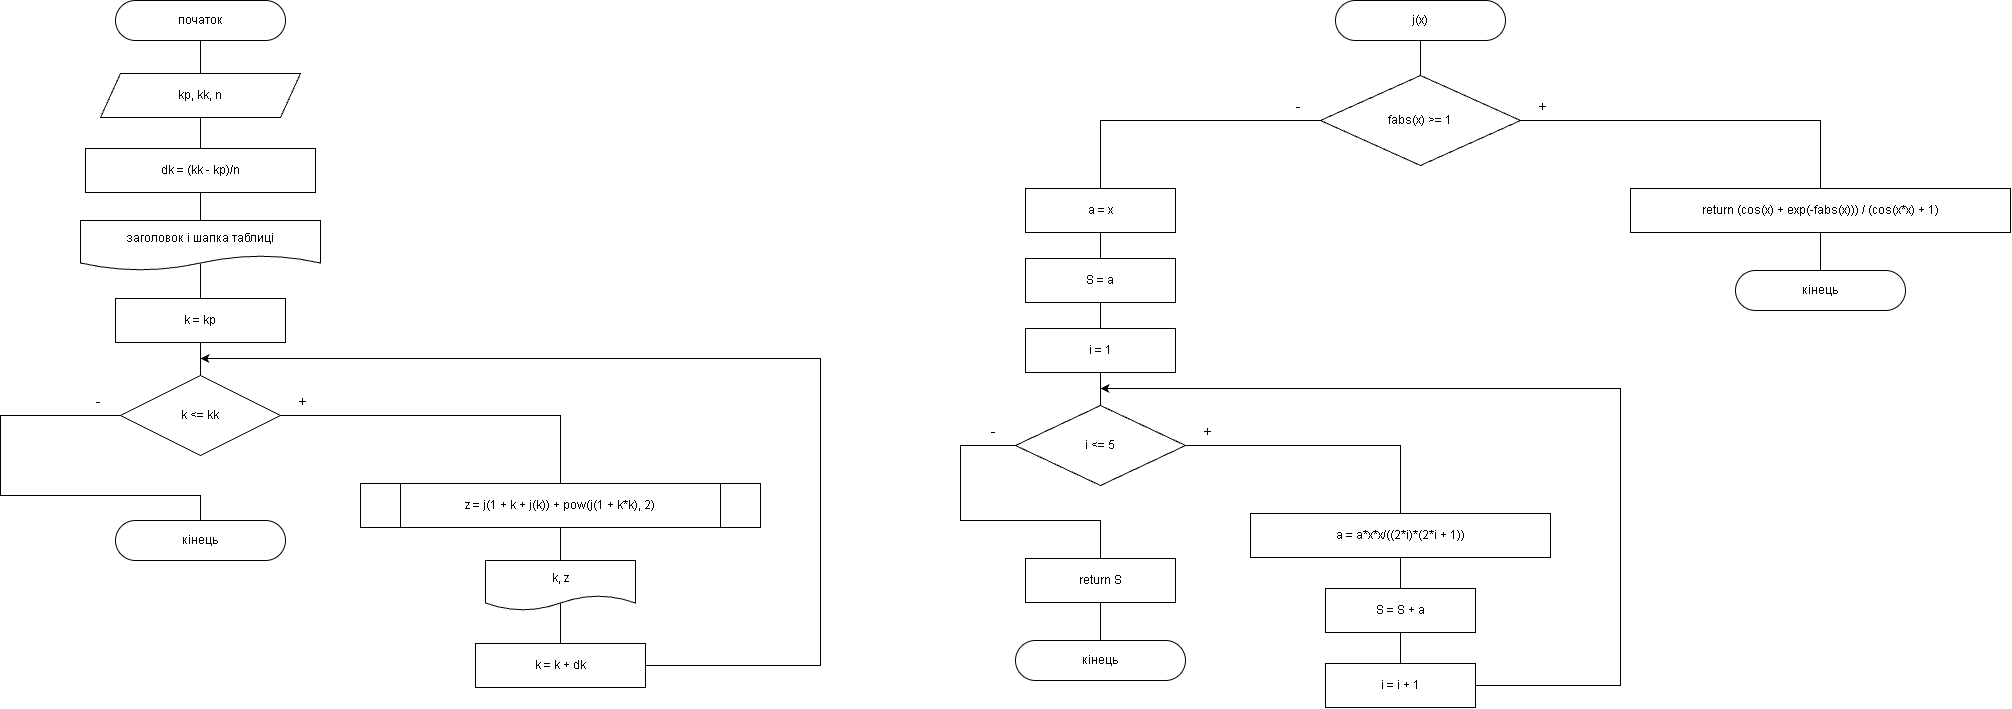

The diagram above was exported from draw.io. Its source (the exported page's mxGraphModel, read from the mxfile embedded in the PNG):
<mxGraphModel dx="1493" dy="826" grid="0" gridSize="10" guides="1" tooltips="1" connect="1" arrows="1" fold="1" page="1" pageScale="1" pageWidth="2170" pageHeight="827" background="light-dark(#FFFFFF,#FFFFFF)" math="0" shadow="0">
  <root>
    <mxCell id="0" />
    <mxCell id="1" parent="0" />
    <mxCell id="fstart" parent="1" style="rounded=1;arcSize=50;whiteSpace=wrap;html=1;fontSize=12;strokeColor=light-dark(#000000,#000000);fillColor=light-dark(#FFFFFF,#FFFFFF);fontColor=light-dark(#000000,#000000);" value="початок" vertex="1">
      <mxGeometry height="40" width="170" x="195" y="40" as="geometry" />
    </mxCell>
    <mxCell id="finp" parent="1" style="shape=parallelogram;perimeter=parallelogramPerimeter;fixedSize=1;whiteSpace=wrap;html=1;fontSize=12;strokeColor=light-dark(#000000,#000000);fillColor=light-dark(#FFFFFF,#FFFFFF);fontColor=light-dark(#000000,#000000);" value="kp, kk, n" vertex="1">
      <mxGeometry height="44" width="200" x="180" y="113" as="geometry" />
    </mxCell>
    <mxCell id="fdk" parent="1" style="rounded=0;whiteSpace=wrap;html=1;fontSize=12;strokeColor=light-dark(#000000,#000000);fillColor=light-dark(#FFFFFF,#FFFFFF);fontColor=light-dark(#000000,#000000);" value="dk = (kk - kp)/n" vertex="1">
      <mxGeometry height="44" width="230" x="165" y="188" as="geometry" />
    </mxCell>
    <mxCell id="fhdr" parent="1" style="shape=document;boundedLbl=1;whiteSpace=wrap;html=1;fontSize=12;strokeColor=light-dark(#000000,#000000);fillColor=light-dark(#FFFFFF,#FFFFFF);fontColor=light-dark(#000000,#000000);" value="заголовок і шапка таблиці" vertex="1">
      <mxGeometry height="50" width="240" x="160" y="260" as="geometry" />
    </mxCell>
    <mxCell id="fks" parent="1" style="rounded=0;whiteSpace=wrap;html=1;fontSize=12;strokeColor=light-dark(#000000,#000000);fillColor=light-dark(#FFFFFF,#FFFFFF);fontColor=light-dark(#000000,#000000);" value="k = kp" vertex="1">
      <mxGeometry height="44" width="170" x="195" y="338" as="geometry" />
    </mxCell>
    <mxCell id="flo" parent="1" style="rhombus;whiteSpace=wrap;html=1;fontSize=12;strokeColor=light-dark(#000000,#000000);fillColor=light-dark(#FFFFFF,#FFFFFF);fontColor=light-dark(#000000,#000000);" value="k &amp;lt;= kk" vertex="1">
      <mxGeometry height="80" width="160" x="200" y="415" as="geometry" />
    </mxCell>
    <mxCell id="fcall" parent="1" style="shape=process;whiteSpace=wrap;html=1;fontSize=12;strokeColor=light-dark(#000000,#000000);fillColor=light-dark(#FFFFFF,#FFFFFF);fontColor=light-dark(#000000,#000000);" value="z = j(1 + k + j(k)) + pow(j(1 + k*k), 2)" vertex="1">
      <mxGeometry height="44" width="400" x="440" y="523" as="geometry" />
    </mxCell>
    <mxCell id="fout" parent="1" style="shape=document;boundedLbl=1;whiteSpace=wrap;html=1;fontSize=12;strokeColor=light-dark(#000000,#000000);fillColor=light-dark(#FFFFFF,#FFFFFF);fontColor=light-dark(#000000,#000000);" value="k, z" vertex="1">
      <mxGeometry height="50" width="150" x="565" y="600" as="geometry" />
    </mxCell>
    <mxCell id="fkd" parent="1" style="rounded=0;whiteSpace=wrap;html=1;fontSize=12;strokeColor=light-dark(#000000,#000000);fillColor=light-dark(#FFFFFF,#FFFFFF);fontColor=light-dark(#000000,#000000);" value="k = k + dk" vertex="1">
      <mxGeometry height="44" width="170" x="555" y="683" as="geometry" />
    </mxCell>
    <mxCell id="fend" parent="1" style="rounded=1;arcSize=50;whiteSpace=wrap;html=1;fontSize=12;strokeColor=light-dark(#000000,#000000);fillColor=light-dark(#FFFFFF,#FFFFFF);fontColor=light-dark(#000000,#000000);" value="кінець" vertex="1">
      <mxGeometry height="40" width="170" x="195" y="560" as="geometry" />
    </mxCell>
    <mxCell id="ffs" parent="1" style="rounded=1;arcSize=50;whiteSpace=wrap;html=1;fontSize=12;strokeColor=light-dark(#000000,#000000);fillColor=light-dark(#FFFFFF,#FFFFFF);fontColor=light-dark(#000000,#000000);" value="j(x)" vertex="1">
      <mxGeometry height="40" width="170" x="1415" y="40" as="geometry" />
    </mxCell>
    <mxCell id="fdc" parent="1" style="rhombus;whiteSpace=wrap;html=1;fontSize=12;strokeColor=light-dark(#000000,#000000);fillColor=light-dark(#FFFFFF,#FFFFFF);fontColor=light-dark(#000000,#000000);" value="fabs(x) &amp;gt;= 1" vertex="1">
      <mxGeometry height="90" width="200" x="1400" y="115" as="geometry" />
    </mxCell>
    <mxCell id="ffret" parent="1" style="rounded=0;whiteSpace=wrap;html=1;fontSize=12;strokeColor=light-dark(#000000,#000000);fillColor=light-dark(#FFFFFF,#FFFFFF);fontColor=light-dark(#000000,#000000);" value="return (cos(x) + exp(-fabs(x))) / (cos(x*x) + 1)" vertex="1">
      <mxGeometry height="44" width="380" x="1710" y="228" as="geometry" />
    </mxCell>
    <mxCell id="ffe2" parent="1" style="rounded=1;arcSize=50;whiteSpace=wrap;html=1;fontSize=12;strokeColor=light-dark(#000000,#000000);fillColor=light-dark(#FFFFFF,#FFFFFF);fontColor=light-dark(#000000,#000000);" value="кінець" vertex="1">
      <mxGeometry height="40" width="170" x="1815" y="310" as="geometry" />
    </mxCell>
    <mxCell id="fa0" parent="1" style="rounded=0;whiteSpace=wrap;html=1;fontSize=12;strokeColor=light-dark(#000000,#000000);fillColor=light-dark(#FFFFFF,#FFFFFF);fontColor=light-dark(#000000,#000000);" value="a = x" vertex="1">
      <mxGeometry height="44" width="150" x="1105" y="228" as="geometry" />
    </mxCell>
    <mxCell id="fs0" parent="1" style="rounded=0;whiteSpace=wrap;html=1;fontSize=12;strokeColor=light-dark(#000000,#000000);fillColor=light-dark(#FFFFFF,#FFFFFF);fontColor=light-dark(#000000,#000000);" value="S = a" vertex="1">
      <mxGeometry height="44" width="150" x="1105" y="298" as="geometry" />
    </mxCell>
    <mxCell id="fi0" parent="1" style="rounded=0;whiteSpace=wrap;html=1;fontSize=12;strokeColor=light-dark(#000000,#000000);fillColor=light-dark(#FFFFFF,#FFFFFF);fontColor=light-dark(#000000,#000000);" value="i = 1" vertex="1">
      <mxGeometry height="44" width="150" x="1105" y="368" as="geometry" />
    </mxCell>
    <mxCell id="flo2" parent="1" style="rhombus;whiteSpace=wrap;html=1;fontSize=12;strokeColor=light-dark(#000000,#000000);fillColor=light-dark(#FFFFFF,#FFFFFF);fontColor=light-dark(#000000,#000000);" value="i &amp;lt;= 5" vertex="1">
      <mxGeometry height="80" width="170" x="1095" y="445" as="geometry" />
    </mxCell>
    <mxCell id="fbody" parent="1" style="rounded=0;whiteSpace=wrap;html=1;fontSize=12;strokeColor=light-dark(#000000,#000000);fillColor=light-dark(#FFFFFF,#FFFFFF);fontColor=light-dark(#000000,#000000);" value="a = a*x*x/((2*i)*(2*i + 1))" vertex="1">
      <mxGeometry height="44" width="300" x="1330" y="553" as="geometry" />
    </mxCell>
    <mxCell id="fss" parent="1" style="rounded=0;whiteSpace=wrap;html=1;fontSize=12;strokeColor=light-dark(#000000,#000000);fillColor=light-dark(#FFFFFF,#FFFFFF);fontColor=light-dark(#000000,#000000);" value="S = S + a" vertex="1">
      <mxGeometry height="44" width="150" x="1405" y="628" as="geometry" />
    </mxCell>
    <mxCell id="fii" parent="1" style="rounded=0;whiteSpace=wrap;html=1;fontSize=12;strokeColor=light-dark(#000000,#000000);fillColor=light-dark(#FFFFFF,#FFFFFF);fontColor=light-dark(#000000,#000000);" value="i = i + 1" vertex="1">
      <mxGeometry height="44" width="150" x="1405" y="703" as="geometry" />
    </mxCell>
    <mxCell id="frs" parent="1" style="rounded=0;whiteSpace=wrap;html=1;fontSize=12;strokeColor=light-dark(#000000,#000000);fillColor=light-dark(#FFFFFF,#FFFFFF);fontColor=light-dark(#000000,#000000);" value="return S" vertex="1">
      <mxGeometry height="44" width="150" x="1105" y="598" as="geometry" />
    </mxCell>
    <mxCell id="ffe" parent="1" style="rounded=1;arcSize=50;whiteSpace=wrap;html=1;fontSize=12;strokeColor=light-dark(#000000,#000000);fillColor=light-dark(#FFFFFF,#FFFFFF);fontColor=light-dark(#000000,#000000);" value="кінець" vertex="1">
      <mxGeometry height="40" width="170" x="1095" y="680" as="geometry" />
    </mxCell>
    <mxCell id="ft0" parent="1" style="text;html=1;whiteSpace=wrap;strokeColor=none;fillColor=none;align=center;verticalAlign=middle;rounded=0;fontSize=14;fontColor=light-dark(#000000,#000000);" value="+" vertex="1">
      <mxGeometry height="20" width="30" x="367" y="431" as="geometry" />
    </mxCell>
    <mxCell id="ft1" parent="1" style="text;html=1;whiteSpace=wrap;strokeColor=none;fillColor=none;align=center;verticalAlign=middle;rounded=0;fontSize=14;fontColor=light-dark(#000000,#000000);" value="-" vertex="1">
      <mxGeometry height="20" width="30" x="163" y="431" as="geometry" />
    </mxCell>
    <mxCell id="ft2" parent="1" style="text;html=1;whiteSpace=wrap;strokeColor=none;fillColor=none;align=center;verticalAlign=middle;rounded=0;fontSize=14;fontColor=light-dark(#000000,#000000);" value="+" vertex="1">
      <mxGeometry height="20" width="30" x="1607" y="136" as="geometry" />
    </mxCell>
    <mxCell id="ft3" parent="1" style="text;html=1;whiteSpace=wrap;strokeColor=none;fillColor=none;align=center;verticalAlign=middle;rounded=0;fontSize=14;fontColor=light-dark(#000000,#000000);" value="-" vertex="1">
      <mxGeometry height="20" width="30" x="1363" y="136" as="geometry" />
    </mxCell>
    <mxCell id="ft4" parent="1" style="text;html=1;whiteSpace=wrap;strokeColor=none;fillColor=none;align=center;verticalAlign=middle;rounded=0;fontSize=14;fontColor=light-dark(#000000,#000000);" value="+" vertex="1">
      <mxGeometry height="20" width="30" x="1272" y="461" as="geometry" />
    </mxCell>
    <mxCell id="ft5" parent="1" style="text;html=1;whiteSpace=wrap;strokeColor=none;fillColor=none;align=center;verticalAlign=middle;rounded=0;fontSize=14;fontColor=light-dark(#000000,#000000);" value="-" vertex="1">
      <mxGeometry height="20" width="30" x="1058" y="461" as="geometry" />
    </mxCell>
    <mxCell id="fe0" edge="1" parent="1" source="fstart" style="edgeStyle=orthogonalEdgeStyle;rounded=0;html=1;endArrow=none;endFill=0;strokeColor=light-dark(#000000,#000000);exitX=0.5;exitY=1;exitDx=0;exitDy=0;entryX=0.5;entryY=0;entryDx=0;entryDy=0;" target="finp" value="">
      <mxGeometry relative="1" as="geometry" />
    </mxCell>
    <mxCell id="fe1" edge="1" parent="1" source="finp" style="edgeStyle=orthogonalEdgeStyle;rounded=0;html=1;endArrow=none;endFill=0;strokeColor=light-dark(#000000,#000000);exitX=0.5;exitY=1;exitDx=0;exitDy=0;entryX=0.5;entryY=0;entryDx=0;entryDy=0;" target="fdk" value="">
      <mxGeometry relative="1" as="geometry" />
    </mxCell>
    <mxCell id="fe2" edge="1" parent="1" source="fdk" style="edgeStyle=orthogonalEdgeStyle;rounded=0;html=1;endArrow=none;endFill=0;strokeColor=light-dark(#000000,#000000);exitX=0.5;exitY=1;exitDx=0;exitDy=0;entryX=0.5;entryY=0;entryDx=0;entryDy=0;" target="fhdr" value="">
      <mxGeometry relative="1" as="geometry" />
    </mxCell>
    <mxCell id="fe3" edge="1" parent="1" source="fhdr" style="edgeStyle=orthogonalEdgeStyle;rounded=0;html=1;endArrow=none;endFill=0;strokeColor=light-dark(#000000,#000000);exitX=0.5;exitY=0.86;exitDx=0;exitDy=0;exitPerimeter=0;entryX=0.5;entryY=0;entryDx=0;entryDy=0;" target="fks" value="">
      <mxGeometry relative="1" as="geometry" />
    </mxCell>
    <mxCell id="fe4" edge="1" parent="1" source="fks" style="edgeStyle=orthogonalEdgeStyle;rounded=0;html=1;endArrow=none;endFill=0;strokeColor=light-dark(#000000,#000000);exitX=0.5;exitY=1;exitDx=0;exitDy=0;entryX=0.5;entryY=0;entryDx=0;entryDy=0;" target="flo" value="">
      <mxGeometry relative="1" as="geometry" />
    </mxCell>
    <mxCell id="fe5" edge="1" parent="1" source="fcall" style="edgeStyle=orthogonalEdgeStyle;rounded=0;html=1;endArrow=none;endFill=0;strokeColor=light-dark(#000000,#000000);exitX=0.5;exitY=1;exitDx=0;exitDy=0;entryX=0.5;entryY=0;entryDx=0;entryDy=0;" target="fout" value="">
      <mxGeometry relative="1" as="geometry" />
    </mxCell>
    <mxCell id="fe6" edge="1" parent="1" source="fout" style="edgeStyle=orthogonalEdgeStyle;rounded=0;html=1;endArrow=none;endFill=0;strokeColor=light-dark(#000000,#000000);exitX=0.5;exitY=0.86;exitDx=0;exitDy=0;exitPerimeter=0;entryX=0.5;entryY=0;entryDx=0;entryDy=0;" target="fkd" value="">
      <mxGeometry relative="1" as="geometry" />
    </mxCell>
    <mxCell id="fe7" edge="1" parent="1" source="flo" style="edgeStyle=orthogonalEdgeStyle;rounded=0;html=1;endArrow=none;endFill=0;strokeColor=light-dark(#000000,#000000);exitX=1;exitY=0.5;exitDx=0;exitDy=0;entryX=0.5;entryY=0;entryDx=0;entryDy=0;" target="fcall" value="">
      <mxGeometry relative="1" as="geometry">
        <Array as="points">
          <mxPoint x="640" y="455" />
        </Array>
      </mxGeometry>
    </mxCell>
    <mxCell id="fe8" edge="1" parent="1" source="flo" style="edgeStyle=orthogonalEdgeStyle;rounded=0;html=1;endArrow=none;endFill=0;strokeColor=light-dark(#000000,#000000);exitX=0;exitY=0.5;exitDx=0;exitDy=0;entryX=0.5;entryY=0;entryDx=0;entryDy=0;" target="fend" value="">
      <mxGeometry relative="1" as="geometry">
        <Array as="points">
          <mxPoint x="80" y="455" />
          <mxPoint x="80" y="535" />
          <mxPoint x="280" y="535" />
        </Array>
      </mxGeometry>
    </mxCell>
    <mxCell id="fe9" edge="1" parent="1" source="fkd" style="edgeStyle=orthogonalEdgeStyle;rounded=0;html=1;endArrow=none;endFill=0;strokeColor=light-dark(#000000,#000000);exitX=1;exitY=0.5;exitDx=0;exitDy=0;endArrow=classic;endFill=1;endSize=6;" value="">
      <mxGeometry relative="1" as="geometry">
        <Array as="points">
          <mxPoint x="900" y="705" />
          <mxPoint x="900" y="398" />
        </Array>
        <mxPoint x="280" y="398" as="targetPoint" />
      </mxGeometry>
    </mxCell>
    <mxCell id="fe10" edge="1" parent="1" source="ffs" style="edgeStyle=orthogonalEdgeStyle;rounded=0;html=1;endArrow=none;endFill=0;strokeColor=light-dark(#000000,#000000);exitX=0.5;exitY=1;exitDx=0;exitDy=0;entryX=0.5;entryY=0;entryDx=0;entryDy=0;" target="fdc" value="">
      <mxGeometry relative="1" as="geometry" />
    </mxCell>
    <mxCell id="fe11" edge="1" parent="1" source="fdc" style="edgeStyle=orthogonalEdgeStyle;rounded=0;html=1;endArrow=none;endFill=0;strokeColor=light-dark(#000000,#000000);exitX=1;exitY=0.5;exitDx=0;exitDy=0;entryX=0.5;entryY=0;entryDx=0;entryDy=0;" target="ffret" value="">
      <mxGeometry relative="1" as="geometry">
        <Array as="points">
          <mxPoint x="1900" y="160" />
        </Array>
      </mxGeometry>
    </mxCell>
    <mxCell id="fe12" edge="1" parent="1" source="ffret" style="edgeStyle=orthogonalEdgeStyle;rounded=0;html=1;endArrow=none;endFill=0;strokeColor=light-dark(#000000,#000000);exitX=0.5;exitY=1;exitDx=0;exitDy=0;entryX=0.5;entryY=0;entryDx=0;entryDy=0;" target="ffe2" value="">
      <mxGeometry relative="1" as="geometry" />
    </mxCell>
    <mxCell id="fe13" edge="1" parent="1" source="fdc" style="edgeStyle=orthogonalEdgeStyle;rounded=0;html=1;endArrow=none;endFill=0;strokeColor=light-dark(#000000,#000000);exitX=0;exitY=0.5;exitDx=0;exitDy=0;entryX=0.5;entryY=0;entryDx=0;entryDy=0;" target="fa0" value="">
      <mxGeometry relative="1" as="geometry">
        <Array as="points">
          <mxPoint x="1180" y="160" />
        </Array>
      </mxGeometry>
    </mxCell>
    <mxCell id="fe14" edge="1" parent="1" source="fa0" style="edgeStyle=orthogonalEdgeStyle;rounded=0;html=1;endArrow=none;endFill=0;strokeColor=light-dark(#000000,#000000);exitX=0.5;exitY=1;exitDx=0;exitDy=0;entryX=0.5;entryY=0;entryDx=0;entryDy=0;" target="fs0" value="">
      <mxGeometry relative="1" as="geometry" />
    </mxCell>
    <mxCell id="fe15" edge="1" parent="1" source="fs0" style="edgeStyle=orthogonalEdgeStyle;rounded=0;html=1;endArrow=none;endFill=0;strokeColor=light-dark(#000000,#000000);exitX=0.5;exitY=1;exitDx=0;exitDy=0;entryX=0.5;entryY=0;entryDx=0;entryDy=0;" target="fi0" value="">
      <mxGeometry relative="1" as="geometry" />
    </mxCell>
    <mxCell id="fe16" edge="1" parent="1" source="fi0" style="edgeStyle=orthogonalEdgeStyle;rounded=0;html=1;endArrow=none;endFill=0;strokeColor=light-dark(#000000,#000000);exitX=0.5;exitY=1;exitDx=0;exitDy=0;entryX=0.5;entryY=0;entryDx=0;entryDy=0;" target="flo2" value="">
      <mxGeometry relative="1" as="geometry" />
    </mxCell>
    <mxCell id="fe17" edge="1" parent="1" source="fbody" style="edgeStyle=orthogonalEdgeStyle;rounded=0;html=1;endArrow=none;endFill=0;strokeColor=light-dark(#000000,#000000);exitX=0.5;exitY=1;exitDx=0;exitDy=0;entryX=0.5;entryY=0;entryDx=0;entryDy=0;" target="fss" value="">
      <mxGeometry relative="1" as="geometry" />
    </mxCell>
    <mxCell id="fe18" edge="1" parent="1" source="fss" style="edgeStyle=orthogonalEdgeStyle;rounded=0;html=1;endArrow=none;endFill=0;strokeColor=light-dark(#000000,#000000);exitX=0.5;exitY=1;exitDx=0;exitDy=0;entryX=0.5;entryY=0;entryDx=0;entryDy=0;" target="fii" value="">
      <mxGeometry relative="1" as="geometry" />
    </mxCell>
    <mxCell id="fe19" edge="1" parent="1" source="flo2" style="edgeStyle=orthogonalEdgeStyle;rounded=0;html=1;endArrow=none;endFill=0;strokeColor=light-dark(#000000,#000000);exitX=1;exitY=0.5;exitDx=0;exitDy=0;entryX=0.5;entryY=0;entryDx=0;entryDy=0;" target="fbody" value="">
      <mxGeometry relative="1" as="geometry">
        <Array as="points">
          <mxPoint x="1480" y="485" />
        </Array>
      </mxGeometry>
    </mxCell>
    <mxCell id="fe20" edge="1" parent="1" source="flo2" style="edgeStyle=orthogonalEdgeStyle;rounded=0;html=1;endArrow=none;endFill=0;strokeColor=light-dark(#000000,#000000);exitX=0;exitY=0.5;exitDx=0;exitDy=0;entryX=0.5;entryY=0;entryDx=0;entryDy=0;" target="frs" value="">
      <mxGeometry relative="1" as="geometry">
        <Array as="points">
          <mxPoint x="1040" y="485" />
          <mxPoint x="1040" y="560" />
          <mxPoint x="1180" y="560" />
        </Array>
      </mxGeometry>
    </mxCell>
    <mxCell id="fe21" edge="1" parent="1" source="frs" style="edgeStyle=orthogonalEdgeStyle;rounded=0;html=1;endArrow=none;endFill=0;strokeColor=light-dark(#000000,#000000);exitX=0.5;exitY=1;exitDx=0;exitDy=0;entryX=0.5;entryY=0;entryDx=0;entryDy=0;" target="ffe" value="">
      <mxGeometry relative="1" as="geometry" />
    </mxCell>
    <mxCell id="fe22" edge="1" parent="1" source="fii" style="edgeStyle=orthogonalEdgeStyle;rounded=0;html=1;endArrow=none;endFill=0;strokeColor=light-dark(#000000,#000000);exitX=1;exitY=0.5;exitDx=0;exitDy=0;endArrow=classic;endFill=1;endSize=6;" value="">
      <mxGeometry relative="1" as="geometry">
        <Array as="points">
          <mxPoint x="1700" y="725" />
          <mxPoint x="1700" y="428" />
        </Array>
        <mxPoint x="1180" y="428" as="targetPoint" />
      </mxGeometry>
    </mxCell>
  </root>
</mxGraphModel>